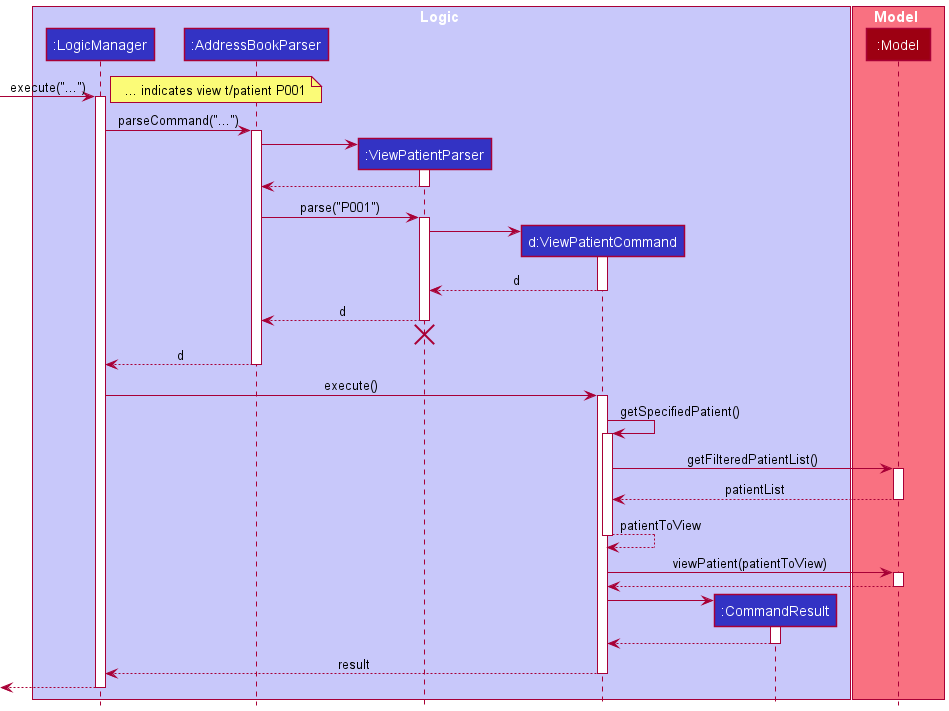

The diagram above was rendered by PlantUML. Its source (embedded in the PNG):
@startuml
!include style.puml

box Logic LOGIC_COLOR_T1
participant ":LogicManager" as LogicManager LOGIC_COLOR
participant ":AddressBookParser" as AddressBookParser LOGIC_COLOR
participant ":ViewPatientParser" as ViewPatientParser LOGIC_COLOR
participant "d:ViewPatientCommand" as ViewPatientCommand LOGIC_COLOR
participant ":CommandResult" as CommandResult LOGIC_COLOR
end box

box Model MODEL_COLOR_T1
participant ":Model" as Model MODEL_COLOR
end box

[-> LogicManager : execute("...")
note right
  ... indicates view t/patient P001
end note
activate LogicManager

LogicManager -> AddressBookParser : parseCommand("...")
activate AddressBookParser

create ViewPatientParser
AddressBookParser -> ViewPatientParser
activate ViewPatientParser

ViewPatientParser --> AddressBookParser
deactivate ViewPatientParser

AddressBookParser -> ViewPatientParser : parse("P001")
activate ViewPatientParser

create ViewPatientCommand
ViewPatientParser -> ViewPatientCommand
activate ViewPatientCommand

ViewPatientCommand --> ViewPatientParser : d
deactivate ViewPatientCommand

ViewPatientParser --> AddressBookParser : d
deactivate ViewPatientParser
'Hidden arrow to position the destroy marker below the end of the activation bar.
ViewPatientParser -[hidden]-> AddressBookParser
destroy ViewPatientParser

AddressBookParser --> LogicManager : d
deactivate AddressBookParser

LogicManager -> ViewPatientCommand : execute()
activate ViewPatientCommand

ViewPatientCommand -> ViewPatientCommand : getSpecifiedPatient()
activate ViewPatientCommand

ViewPatientCommand -> Model : getFilteredPatientList()
activate Model
return patientList

return patientToView

ViewPatientCommand -> Model : viewPatient(patientToView)
activate Model

Model --> ViewPatientCommand
deactivate Model

create CommandResult
ViewPatientCommand -> CommandResult
activate CommandResult

CommandResult --> ViewPatientCommand
deactivate CommandResult

ViewPatientCommand --> LogicManager : result
deactivate ViewPatientCommand

[<--LogicManager
deactivate LogicManager
@enduml